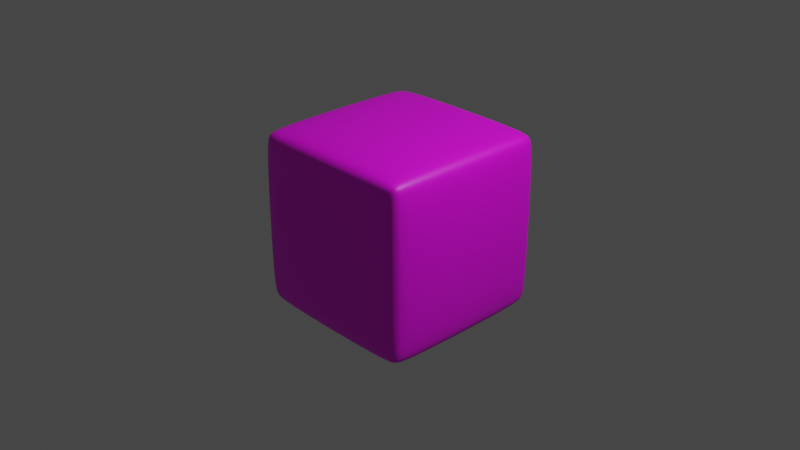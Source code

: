 # Source: cubeEight.blend  (saved by Blender 3.5.10; exported with 4.5.12 LTS)
import bpy
from mathutils import Matrix  # noqa: F401  (used for matrix-valued properties, if any)

bpy.ops.wm.read_factory_settings(use_empty=True)
scene = bpy.context.scene
scene.name = 'Scene'

# ---- collections
col_collection = bpy.data.collections.new('Collection'); scene.collection.children.link(col_collection)

# ---- images (referenced by path relative to the original .blend; pixels are not part of the script)
import os
ASSET_DIR = os.environ.get("B2B_ASSET_DIR", "")  # directory of the original .blend (textures are referenced by path, not embedded)
HERE = os.path.dirname(os.path.abspath(__file__))  # packed textures are extracted next to this script under _unpacked/

def load_image(name, relpath, width, height, colorspace="sRGB"):
    """Load a texture the original file referenced (path relative to the .blend, or extracted next to this script)."""
    p = next((c for c in (os.path.join(HERE, relpath), os.path.join(ASSET_DIR, relpath)) if relpath and os.path.exists(c)), "")
    if p:
        img = bpy.data.images.load(p, check_existing=True)
        img.name = name
    else:  # same state as the original file: an image datablock whose file is absent (Cycles renders it pink)
        img = bpy.data.images.new(name, width, height)
        img.source = "FILE"
        img.filepath = "//" + (relpath or name)
    img.colorspace_settings.name = colorspace
    return img
img_textureeight_png = load_image('textureEight.png', 'textureEight.png', 1024, 1024, 'sRGB')

# ---- materials (node trees are filled in below, after node groups)
mat_material_001 = bpy.data.materials.new('Material.001')
mat_material_001.use_transparent_shadow = False

# ---- material node trees
mat_material_001.use_nodes = True; mat_material_001.node_tree.nodes.clear()
_N = mat_material_001.node_tree.nodes; _L = mat_material_001.node_tree.links
n0 = _N.new('ShaderNodeBsdfPrincipled'); n0.name = 'Principled BSDF'; n0.location = (10, 300)
n0.distribution = 'GGX'
n0.subsurface_method = 'RANDOM_WALK_SKIN'
n0.inputs[3].default_value = 1.45
n0.inputs[27].default_value = (0.0, 0.0, 0.0, 1.0)
n0.inputs[28].default_value = 1.0
n1 = _N.new('ShaderNodeOutputMaterial'); n1.name = 'Material Output'; n1.location = (306, 320)
n2 = _N.new('ShaderNodeTexImage'); n2.name = 'Image Texture'; n2.location = (-402, 321)
n2.image = img_textureeight_png
_L.new(n0.outputs[0], n1.inputs[0])
_L.new(n2.outputs[0], n0.inputs[0])
n1.is_active_output = True

# ---- world
world_world = bpy.data.worlds.new('World'); scene.world = world_world
world_world.color = (0.05088, 0.05088, 0.05088)
world_world.use_sun_shadow = False
world_world.sun_shadow_jitter_overblur = 0.0

# ---- cameras
cam_camera = bpy.data.cameras.new('Camera')
cam_camera.clip_end = 100.0
cam_camera.ortho_scale = 7.314

# ---- lights
light_light = bpy.data.lights.new('Light', 'POINT')
light_light.transmission_factor = 0.0
light_light.energy = 1000.0
light_light.shadow_soft_size = 0.1
light_light.shadow_maximum_resolution = 0.006
light_light.use_absolute_resolution = True

# ---- meshes
me_cube_001 = bpy.data.meshes.new('Cube.001')
me_cube_001.from_pydata([(-0.793, -0.793, -1.0), (-0.793, -1.0, -0.793), (-1.0, -0.793, -0.793), (-0.793, -0.9394, -0.9394), (-0.9125, -0.9125, -0.9125), (-0.9394, -0.9394, -0.793), (-0.9394, -0.793, -0.9394), (-0.793, -1.0, 0.793), (-0.793, -0.793, 1.0), (-1.0, -0.793, 0.793), (-0.793, -0.9394, 0.9394), (-0.9125, -0.9125, 0.9125), (-0.9394, -0.793, 0.9394), (-0.9394, -0.9394, 0.793), (-0.793, 0.793, -1.0), (-1.0, 0.793, -0.793), (-0.793, 1.0, -0.793), (-0.9394, 0.793, -0.9394), (-0.9125, 0.9125, -0.9125), (-0.9394, 0.9394, -0.793), (-0.793, 0.9394, -0.9394), (-0.793, 0.793, 1.0), (-0.793, 1.0, 0.793), (-1.0, 0.793, 0.793), (-0.793, 0.9394, 0.9394), (-0.9125, 0.9125, 0.9125), (-0.9394, 0.9394, 0.793), (-0.9394, 0.793, 0.9394), (0.793, -0.793, -1.0), (1.0, -0.793, -0.793), (0.793, -1.0, -0.793), (0.9394, -0.793, -0.9394), (0.9125, -0.9125, -0.9125), (0.9394, -0.9394, -0.793), (0.793, -0.9394, -0.9394), (0.793, -0.793, 1.0), (0.793, -1.0, 0.793), (1.0, -0.793, 0.793), (0.793, -0.9394, 0.9394), (0.9125, -0.9125, 0.9125), (0.9394, -0.9394, 0.793), (0.9394, -0.793, 0.9394), (0.793, 0.793, -1.0), (0.793, 1.0, -0.793), (1.0, 0.793, -0.793), (0.793, 0.9394, -0.9394), (0.9125, 0.9125, -0.9125), (0.9394, 0.9394, -0.793), (0.9394, 0.793, -0.9394), (0.793, 0.793, 1.0), (1.0, 0.793, 0.793), (0.793, 1.0, 0.793), (0.9394, 0.793, 0.9394), (0.9125, 0.9125, 0.9125), (0.9394, 0.9394, 0.793), (0.793, 0.9394, 0.9394)], [], [(30, 36, 7, 1), (44, 50, 37, 29), (49, 21, 8, 35), (2, 9, 23, 15), (16, 22, 51, 43), (0, 3, 4, 6), (1, 5, 4, 3), (2, 6, 4, 5), (7, 10, 11, 13), (8, 12, 11, 10), (9, 13, 11, 12), (14, 17, 18, 20), (15, 19, 18, 17), (16, 20, 18, 19), (21, 24, 25, 27), (22, 26, 25, 24), (23, 27, 25, 26), (28, 31, 32, 34), (29, 33, 32, 31), (30, 34, 32, 33), (35, 38, 39, 41), (36, 40, 39, 38), (37, 41, 39, 40), (42, 45, 46, 48), (43, 47, 46, 45), (44, 48, 46, 47), (49, 52, 53, 55), (50, 54, 53, 52), (51, 55, 53, 54), (14, 0, 6, 17), (17, 6, 2, 15), (1, 7, 13, 5), (5, 13, 9, 2), (8, 21, 27, 12), (12, 27, 23, 9), (22, 16, 19, 26), (26, 19, 15, 23), (42, 14, 20, 45), (45, 20, 16, 43), (21, 49, 55, 24), (24, 55, 51, 22), (50, 44, 47, 54), (54, 47, 43, 51), (28, 42, 48, 31), (31, 48, 44, 29), (49, 35, 41, 52), (52, 41, 37, 50), (36, 30, 33, 40), (40, 33, 29, 37), (0, 28, 34, 3), (3, 34, 30, 1), (35, 8, 10, 38), (38, 10, 7, 36), (14, 42, 28, 0)])
_uv = me_cube_001.uv_layers.new(name='UVMap')
_uv.uv.foreach_set('vector', [0.4002, 0.7771, 0.5984, 0.7771, 0.5984, 0.9753, 0.4002, 0.9753, 0.4002, 0.5271, 0.5984, 0.5271, 0.5984, 0.7253, 0.4002, 0.7253, 0.6501, 0.5271, 0.8484, 0.5271, 0.8484, 0.7253, 0.6501, 0.7253, 0.4002, 0.02719, 0.5984, 0.02719, 0.5984, 0.2254, 0.4002, 0.2254, 0.4002, 0.2771, 0.5984, 0.2771, 0.5984, 0.4754, 0.4002, 0.4754, 0.1502, 0.7253, 0.1502, 0.7512, 0.1353, 0.7512, 0.1244, 0.7253, 0.4002, 0.9753, 0.4002, 1.001, 0.3852, 1.001, 0.3743, 0.9753, 0.4002, 0.02719, 0.3743, 0.02719, 0.3743, 0.01225, 0.4002, 0.001317, 0.5984, 0.9753, 0.6243, 0.9753, 0.6243, 0.9902, 0.5984, 1.001, 0.8484, 0.7253, 0.8742, 0.7253, 0.8742, 0.7403, 0.8484, 0.7512, 0.5984, 0.02719, 0.5984, 0.001317, 0.6133, 0.001317, 0.6243, 0.02719, 0.1502, 0.5271, 0.1244, 0.5271, 0.1244, 0.5122, 0.1502, 0.5012, 0.4002, 0.2254, 0.4002, 0.2513, 0.3852, 0.2513, 0.3743, 0.2254, 0.4002, 0.2771, 0.3743, 0.2771, 0.3743, 0.2622, 0.4002, 0.2513, 0.8484, 0.5271, 0.8484, 0.5012, 0.8633, 0.5012, 0.8742, 0.5271, 0.5984, 0.2771, 0.5984, 0.2513, 0.6133, 0.2513, 0.6243, 0.2771, 0.5984, 0.2254, 0.6243, 0.2254, 0.6243, 0.2403, 0.5984, 0.2513, 0.3484, 0.7253, 0.3743, 0.7253, 0.378, 0.7512, 0.3484, 0.7512, 0.4002, 0.7253, 0.4002, 0.7512, 0.378, 0.7512, 0.3743, 0.7253, 0.4002, 0.7771, 0.3743, 0.7771, 0.378, 0.7512, 0.4002, 0.7512, 0.6501, 0.7253, 0.6501, 0.7512, 0.6243, 0.7475, 0.6243, 0.7253, 0.5984, 0.7771, 0.5984, 0.7512, 0.6243, 0.7475, 0.6243, 0.7771, 0.5984, 0.7253, 0.6243, 0.7253, 0.6243, 0.7475, 0.5984, 0.7512, 0.3484, 0.5271, 0.3484, 0.5012, 0.3743, 0.5049, 0.3743, 0.5271, 0.4002, 0.4754, 0.4002, 0.5012, 0.3743, 0.5049, 0.3743, 0.4754, 0.4002, 0.5271, 0.3743, 0.5271, 0.3743, 0.5049, 0.4002, 0.5012, 0.6501, 0.5271, 0.6243, 0.5271, 0.6206, 0.5012, 0.6501, 0.5012, 0.5984, 0.5271, 0.5984, 0.5012, 0.6206, 0.5012, 0.6243, 0.5271, 0.5984, 0.4754, 0.6243, 0.4754, 0.6206, 0.5012, 0.5984, 0.5012, 0.1502, 0.5271, 0.1502, 0.7253, 0.1244, 0.7253, 0.1244, 0.5271, 0.3743, 0.2254, 0.3743, 0.02719, 0.4002, 0.02719, 0.4002, 0.2254, 0.4002, 0.9753, 0.5984, 0.9753, 0.5984, 1.001, 0.4002, 1.001, 0.4002, 0.001317, 0.5984, 0.001317, 0.5984, 0.02719, 0.4002, 0.02719, 0.8484, 0.7253, 0.8484, 0.5271, 0.8742, 0.5271, 0.8742, 0.7253, 0.6243, 0.02719, 0.6243, 0.2254, 0.5984, 0.2254, 0.5984, 0.02719, 0.5984, 0.2771, 0.4002, 0.2771, 0.4002, 0.2513, 0.5984, 0.2513, 0.5984, 0.2513, 0.4002, 0.2513, 0.4002, 0.2254, 0.5984, 0.2254, 0.3484, 0.5271, 0.1502, 0.5271, 0.1502, 0.5012, 0.3484, 0.5012, 0.3743, 0.4754, 0.3743, 0.2771, 0.4002, 0.2771, 0.4002, 0.4754, 0.8484, 0.5271, 0.6501, 0.5271, 0.6501, 0.5012, 0.8484, 0.5012, 0.6243, 0.2771, 0.6243, 0.4754, 0.5984, 0.4754, 0.5984, 0.2771, 0.5984, 0.5271, 0.4002, 0.5271, 0.4002, 0.5012, 0.5984, 0.5012, 0.5984, 0.5012, 0.4002, 0.5012, 0.4002, 0.4754, 0.5984, 0.4754, 0.3484, 0.7253, 0.3484, 0.5271, 0.3743, 0.5271, 0.3743, 0.7253, 0.3743, 0.7253, 0.3743, 0.5271, 0.4002, 0.5271, 0.4002, 0.7253, 0.6501, 0.5271, 0.6501, 0.7253, 0.6243, 0.7253, 0.6243, 0.5271, 0.6243, 0.5271, 0.6243, 0.7253, 0.5984, 0.7253, 0.5984, 0.5271, 0.5984, 0.7771, 0.4002, 0.7771, 0.4002, 0.7512, 0.5984, 0.7512, 0.5984, 0.7512, 0.4002, 0.7512, 0.4002, 0.7253, 0.5984, 0.7253, 0.1502, 0.7253, 0.3484, 0.7253, 0.3484, 0.7512, 0.1502, 0.7512, 0.3743, 0.9753, 0.3743, 0.7771, 0.4002, 0.7771, 0.4002, 0.9753, 0.6501, 0.7253, 0.8484, 0.7253, 0.8484, 0.7512, 0.6501, 0.7512, 0.6243, 0.7771, 0.6243, 0.9753, 0.5984, 0.9753, 0.5984, 0.7771, 0.1502, 0.5271, 0.3484, 0.5271, 0.3484, 0.7253, 0.1502, 0.7253])
me_cube_001.materials.append(mat_material_001)
me_cube_001.update()

# ---- objects
ob_light = bpy.data.objects.new('Light', light_light)
ob_camera = bpy.data.objects.new('Camera', cam_camera)
ob_cube = bpy.data.objects.new('Cube', me_cube_001)

# ---- transforms, parenting, visibility, modifiers, constraints
ob_light.location = (4.076, 1.005, 5.904)
ob_light.rotation_euler = (0.6503, 0.05522, 1.866)
ob_light.lock_rotations_4d = False
ob_light.empty_display_type = 'ARROWS'
ob_light.color = (0.0, 0.0, 0.0, 0.0)
ob_light.lineart.crease_threshold = 0.0
ob_camera.location = (7.359, -6.926, 4.958)
ob_camera.rotation_euler = (1.109, 0.0, 0.8149)
ob_camera.lock_rotations_4d = False
ob_camera.empty_display_type = 'ARROWS'
ob_camera.color = (0.0, 0.0, 0.0, 0.0)
ob_camera.display_type = 'WIRE'
ob_camera.lineart.crease_threshold = 0.0
ob_cube.location = (0.0, 0.0, 0.0)
ob_cube.rotation_euler = (1.571, 3.142, 0.0)
ob_cube.color = (0.02345, 1.0, 0.01051, 1.0)
ob_cube.display.show_shadows = False
_m = ob_cube.modifiers.new('Subdivision', 'SUBSURF')
_m.levels = 6
_m.render_levels = 6

# ---- collection membership
col_collection.objects.link(ob_light)
col_collection.objects.link(ob_camera)
col_collection.objects.link(ob_cube)

# ---- scene / render settings (as saved in the file)
scene.camera = ob_camera
scene.frame_start = 1; scene.frame_end = 250; scene.frame_set(1)
scene.render.engine = 'BLENDER_EEVEE_NEXT'
scene.cycles.sampling_pattern = 'TABULATED_SOBOL'
scene.view_settings.view_transform = 'Filmic'
bpy.context.view_layer.update()

